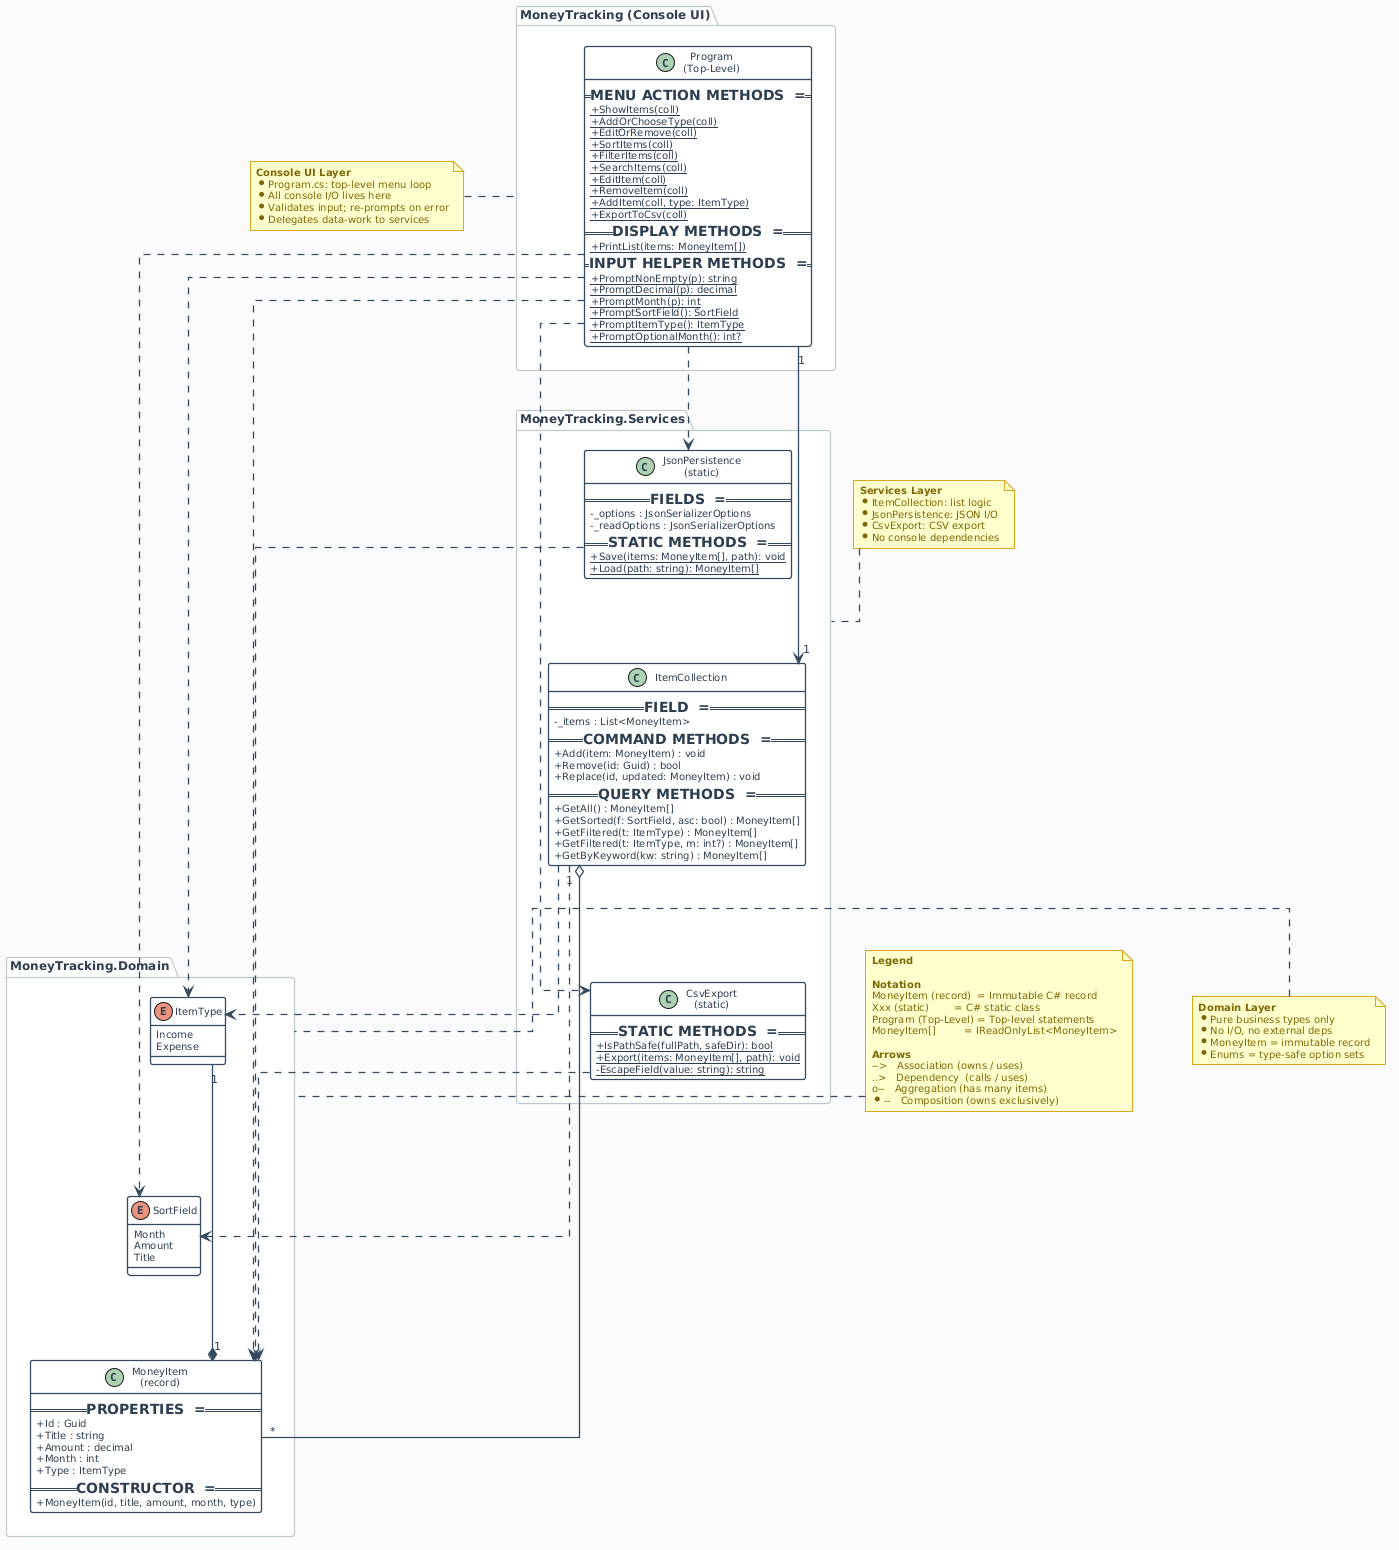

The diagram above was rendered by PlantUML. Its source (embedded in the PNG):
@startuml
' ============================================================
' Money Tracking - UML Class Diagram (Professional Final v3)
' Layout:  3 stacked rows  ->  Console (top) | Services (mid) | Domain (bottom)
' ============================================================

' ---------- Global ----------
skinparam shadowing false
skinparam defaultFontName "Helvetica"
skinparam defaultFontSize 11
skinparam defaultFontColor #2C3E50

' Spacing
skinparam nodesep 60
skinparam ranksep 85
skinparam lineWidth 1.2

' Background
skinparam backgroundColor #FAFBFC

' Arrows
skinparam ArrowColor #5D6D7E
skinparam ArrowThickness 1.3
skinparam linetype ortho
skinparam MessageAlign center

' ---------- Package ----------
skinparam package {
    BackgroundColor #FFFFFF
    BorderColor     #BFC9CA
    FontSize        12
    FontStyle       bold
    BorderThickness 1.2
}

' ---------- Class ----------
skinparam class {
    BackgroundColor     #FFFFFF
    BorderColor         #34495E
    BorderThickness     1.3
    FontSize            11
    AttributeFontSize   10
    AttributeFontColor  #2C3E50
    ArrowColor          #34495E
}

skinparam classAttributeIconSize 0

' ---------- Enum ----------
skinparam enum {
    BackgroundColor     #F4ECF7
    BorderColor         #8E44AD
    BorderThickness     1.3
    FontSize            11
    FontColor           #6C3483
    AttributeFontSize   10
    AttributeFontColor  #5B2C6F
}

' ---------- Note ----------
skinparam note {
    BackgroundColor #FFFFCC
    BorderColor     #DAA520
    BorderThickness 1
    FontSize        10
    FontColor       #7D6608
}

' ============================================================
' ROW 1 (TOP)  -  CONSOLE UI
' ============================================================
package "MoneyTracking (Console UI)" as ConsoleApp {

    class "Program\n(Top-Level)" as Program {
        ===  MENU ACTION METHODS  ===
        + {static} ShowItems(coll)
        + {static} AddOrChooseType(coll)
        + {static} EditOrRemove(coll)
        + {static} SortItems(coll)
        + {static} FilterItems(coll)
        + {static} SearchItems(coll)
        + {static} EditItem(coll)
        + {static} RemoveItem(coll)
        + {static} AddItem(coll, type: ItemType)
        + {static} ExportToCsv(coll)
        ===  DISPLAY METHODS  ===
        + {static} PrintList(items: MoneyItem[])
        ===  INPUT HELPER METHODS  ===
        + {static} PromptNonEmpty(p): string
        + {static} PromptDecimal(p): decimal
        + {static} PromptMonth(p): int
        + {static} PromptSortField(): SortField
        + {static} PromptItemType(): ItemType
        + {static} PromptOptionalMonth(): int?
    }
}

' ============================================================
' ROW 2 (MIDDLE)  -  SERVICES
' ============================================================
package "MoneyTracking.Services" as Services {

    class "JsonPersistence\n(static)" as JsonPersistence {
        ===  FIELDS  ===
        - _options : JsonSerializerOptions
        - _readOptions : JsonSerializerOptions
        ===  STATIC METHODS  ===
        + {static} Save(items: MoneyItem[], path): void
        + {static} Load(path: string): MoneyItem[]
    }

    class ItemCollection {
        ===  FIELD  ===
        - _items : List<MoneyItem>
        ===  COMMAND METHODS  ===
        + Add(item: MoneyItem) : void
        + Remove(id: Guid) : bool
        + Replace(id, updated: MoneyItem) : void
        ===  QUERY METHODS  ===
        + GetAll() : MoneyItem[]
        + GetSorted(f: SortField, asc: bool) : MoneyItem[]
        + GetFiltered(t: ItemType) : MoneyItem[]
        + GetFiltered(t: ItemType, m: int?) : MoneyItem[]
        + GetByKeyword(kw: string) : MoneyItem[]
    }

    class "CsvExport\n(static)" as CsvExport {
        ===  STATIC METHODS  ===
        + {static} IsPathSafe(fullPath, safeDir): bool
        + {static} Export(items: MoneyItem[], path): void
        - {static} EscapeField(value: string): string
    }
}

' ============================================================
' ROW 3 (BOTTOM)  -  DOMAIN
' ============================================================
package "MoneyTracking.Domain" as Domain {

    enum ItemType {
        Income
        Expense
    }

    enum SortField {
        Month
        Amount
        Title
    }

    class "MoneyItem\n(record)" as MoneyItem {
        ===  PROPERTIES  ===
        + Id : Guid
        + Title : string
        + Amount : decimal
        + Month : int
        + Type : ItemType
        ===  CONSTRUCTOR  ===
        + MoneyItem(id, title, amount, month, type)
    }
}

' ============================================================
' LAYOUT CONSTRAINTS
' ============================================================

' 3 rows vertically
ConsoleApp -[hidden]down- Services
Services   -[hidden]down- Domain

' Horizontal ordering hints (split into separate lines to avoid syntax issues)
JsonPersistence -[hidden]- ItemCollection
ItemCollection  -[hidden]- CsvExport
ItemType        -[hidden]- SortField
SortField       -[hidden]- MoneyItem

' ============================================================
' RELATIONSHIPS
' ============================================================

' DOMAIN INTERNAL
MoneyItem "1" *-- "1" ItemType

' SERVICES -> DOMAIN
ItemCollection "1" o-- "*" MoneyItem
ItemCollection ..> SortField
ItemCollection ..> ItemType

JsonPersistence ..> MoneyItem
CsvExport       ..> MoneyItem

' CONSOLE -> SERVICES
Program "1" --> "1" ItemCollection
Program ..> JsonPersistence
Program ..> CsvExport

' CONSOLE -> DOMAIN
Program ..> MoneyItem
Program ..> ItemType
Program ..> SortField

' ============================================================
' NOTES
' ============================================================

note left of ConsoleApp
  **Console UI Layer**
  * Program.cs: top-level menu loop
  * All console I/O lives here
  * Validates input; re-prompts on error
  * Delegates data-work to services
end note

note left of Services
  **Services Layer**
  * ItemCollection: list logic
  * JsonPersistence: JSON I/O
  * CsvExport: CSV export
  * No console dependencies
end note

note left of Domain
  **Domain Layer**
  * Pure business types only
  * No I/O, no external deps
  * MoneyItem = immutable record
  * Enums = type-safe option sets
end note

' Legend - right side, out of the way
note as N_Legend
  **Legend**

  **Notation**
  MoneyItem (record)  = Immutable C# record
  Xxx (static)        = C# static class
  Program (Top-Level) = Top-level statements
  MoneyItem[]         = IReadOnlyList<MoneyItem>

  **Arrows**
  -->   Association (owns / uses)
  ..>   Dependency  (calls / uses)
  o--   Aggregation (has many items)
  *--   Composition (owns exclusively)
end note

N_Legend .right. Domain
@enduml